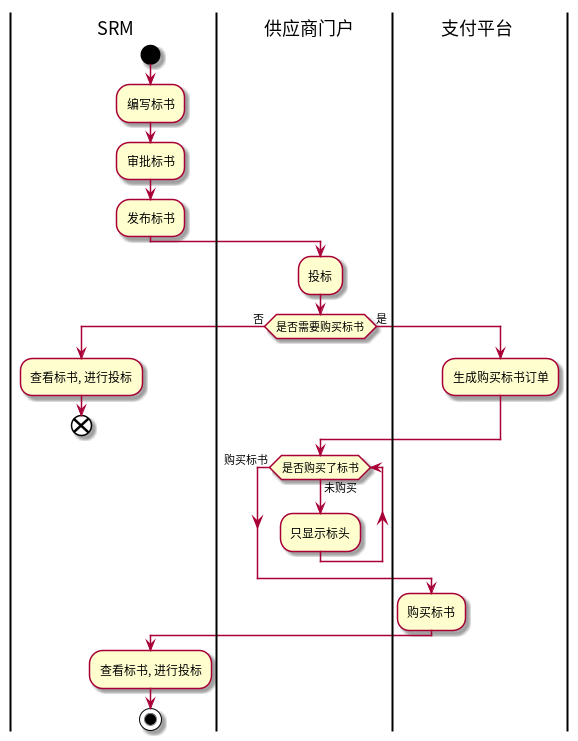

The diagram above was rendered by PlantUML. Its source (embedded in the PNG):
@startuml
|SRM|
start
:编写标书;
:审批标书;
:发布标书;
|供应商门户|
:投标;
if (是否需要购买标书) then (否)
    |SRM|
    :查看标书, 进行投标;
    end
else (是)
    |支付平台|
    :生成购买标书订单;
endif
|供应商门户|
while (是否购买了标书) is (未购买)
    :只显示标头;
endwhile ( 购买标书 )
|支付平台|
:购买标书;
|SRM|
:查看标书, 进行投标;
stop
    
@enduml